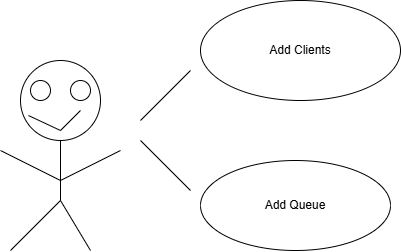

The diagram above was exported from draw.io. Its source (the exported page's mxGraphModel, read from the mxfile embedded in the PNG):
<mxGraphModel dx="1428" dy="743" grid="1" gridSize="10" guides="1" tooltips="1" connect="1" arrows="1" fold="1" page="1" pageScale="1" pageWidth="827" pageHeight="1169" math="0" shadow="0">
  <root>
    <mxCell id="0" />
    <mxCell id="1" parent="0" />
    <mxCell id="JO-MNkLZa5Q2y3s6itTd-1" value="" style="ellipse;whiteSpace=wrap;html=1;aspect=fixed;" vertex="1" parent="1">
      <mxGeometry x="260" y="160" width="80" height="80" as="geometry" />
    </mxCell>
    <mxCell id="JO-MNkLZa5Q2y3s6itTd-4" value="" style="endArrow=none;html=1;rounded=0;" edge="1" parent="1">
      <mxGeometry width="50" height="50" relative="1" as="geometry">
        <mxPoint x="300" y="300" as="sourcePoint" />
        <mxPoint x="300" y="240" as="targetPoint" />
      </mxGeometry>
    </mxCell>
    <mxCell id="JO-MNkLZa5Q2y3s6itTd-5" value="" style="endArrow=none;html=1;rounded=0;" edge="1" parent="1">
      <mxGeometry width="50" height="50" relative="1" as="geometry">
        <mxPoint x="250" y="350" as="sourcePoint" />
        <mxPoint x="300" y="300" as="targetPoint" />
      </mxGeometry>
    </mxCell>
    <mxCell id="JO-MNkLZa5Q2y3s6itTd-6" value="" style="endArrow=none;html=1;rounded=0;" edge="1" parent="1">
      <mxGeometry width="50" height="50" relative="1" as="geometry">
        <mxPoint x="330" y="350" as="sourcePoint" />
        <mxPoint x="300" y="300" as="targetPoint" />
      </mxGeometry>
    </mxCell>
    <mxCell id="JO-MNkLZa5Q2y3s6itTd-7" value="" style="endArrow=none;html=1;rounded=0;" edge="1" parent="1">
      <mxGeometry width="50" height="50" relative="1" as="geometry">
        <mxPoint x="300" y="280" as="sourcePoint" />
        <mxPoint x="360" y="250" as="targetPoint" />
      </mxGeometry>
    </mxCell>
    <mxCell id="JO-MNkLZa5Q2y3s6itTd-8" value="" style="endArrow=none;html=1;rounded=0;" edge="1" parent="1">
      <mxGeometry width="50" height="50" relative="1" as="geometry">
        <mxPoint x="240" y="250" as="sourcePoint" />
        <mxPoint x="300" y="280" as="targetPoint" />
      </mxGeometry>
    </mxCell>
    <mxCell id="JO-MNkLZa5Q2y3s6itTd-10" value="" style="ellipse;whiteSpace=wrap;html=1;aspect=fixed;" vertex="1" parent="1">
      <mxGeometry x="270" y="180" width="20" height="20" as="geometry" />
    </mxCell>
    <mxCell id="JO-MNkLZa5Q2y3s6itTd-11" value="" style="ellipse;whiteSpace=wrap;html=1;aspect=fixed;" vertex="1" parent="1">
      <mxGeometry x="310" y="180" width="20" height="20" as="geometry" />
    </mxCell>
    <mxCell id="JO-MNkLZa5Q2y3s6itTd-15" value="" style="endArrow=none;html=1;rounded=0;exitX=0.1;exitY=0.688;exitDx=0;exitDy=0;exitPerimeter=0;" edge="1" parent="1" source="JO-MNkLZa5Q2y3s6itTd-1">
      <mxGeometry width="50" height="50" relative="1" as="geometry">
        <mxPoint x="290" y="220" as="sourcePoint" />
        <mxPoint x="320" y="210" as="targetPoint" />
        <Array as="points">
          <mxPoint x="300" y="230" />
        </Array>
      </mxGeometry>
    </mxCell>
    <mxCell id="JO-MNkLZa5Q2y3s6itTd-16" value="Add Clients&lt;span style=&quot;color: rgba(0, 0, 0, 0); font-family: monospace; font-size: 0px; text-align: start; text-wrap-mode: nowrap;&quot;&gt;%3CmxGraphModel%3E%3Croot%3E%3CmxCell%20id%3D%220%22%2F%3E%3CmxCell%20id%3D%221%22%20parent%3D%220%22%2F%3E%3CmxCell%20id%3D%222%22%20value%3D%22%22%20style%3D%22endArrow%3Dnone%3Bhtml%3D1%3Brounded%3D0%3B%22%20edge%3D%221%22%20parent%3D%221%22%3E%3CmxGeometry%20width%3D%2250%22%20height%3D%2250%22%20relative%3D%221%22%20as%3D%22geometry%22%3E%3CmxPoint%20x%3D%22339%22%20y%3D%22193%22%20as%3D%22sourcePoint%22%2F%3E%3CmxPoint%20x%3D%22339%22%20y%3D%22207%22%20as%3D%22targetPoint%22%2F%3E%3C%2FmxGeometry%3E%3C%2FmxCell%3E%3C%2Froot%3E%3C%2FmxGraphModel%3E&lt;/span&gt;" style="ellipse;whiteSpace=wrap;html=1;" vertex="1" parent="1">
      <mxGeometry x="440" y="100" width="200" height="100" as="geometry" />
    </mxCell>
    <mxCell id="JO-MNkLZa5Q2y3s6itTd-18" value="Add Queue" style="ellipse;whiteSpace=wrap;html=1;" vertex="1" parent="1">
      <mxGeometry x="440" y="260" width="190" height="90" as="geometry" />
    </mxCell>
    <mxCell id="JO-MNkLZa5Q2y3s6itTd-22" value="" style="endArrow=none;html=1;rounded=0;" edge="1" parent="1">
      <mxGeometry width="50" height="50" relative="1" as="geometry">
        <mxPoint x="380" y="220" as="sourcePoint" />
        <mxPoint x="430" y="170" as="targetPoint" />
      </mxGeometry>
    </mxCell>
    <mxCell id="JO-MNkLZa5Q2y3s6itTd-23" value="" style="endArrow=none;html=1;rounded=0;" edge="1" parent="1">
      <mxGeometry width="50" height="50" relative="1" as="geometry">
        <mxPoint x="430" y="290" as="sourcePoint" />
        <mxPoint x="380" y="240" as="targetPoint" />
      </mxGeometry>
    </mxCell>
  </root>
</mxGraphModel>